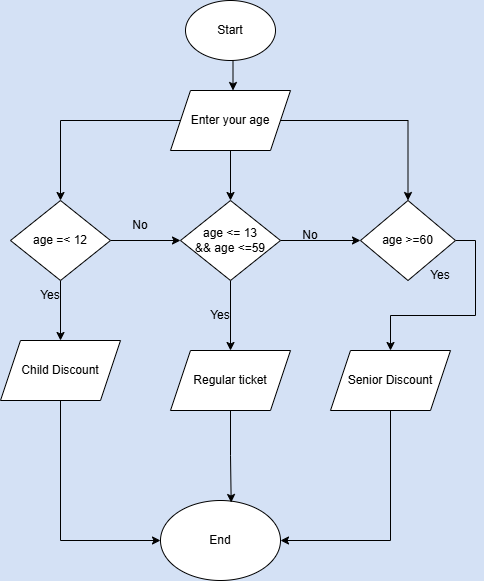

The diagram above was exported from draw.io. Its source (the exported page's mxGraphModel, read from the mxfile embedded in the PNG):
<mxGraphModel dx="786" dy="516" grid="1" gridSize="10" guides="1" tooltips="1" connect="1" arrows="1" fold="1" page="1" pageScale="1" pageWidth="850" pageHeight="1100" background="#D4E1F5" math="0" shadow="0">
  <root>
    <mxCell id="0" />
    <mxCell id="1" parent="0" />
    <mxCell id="meP2m9M1saYFQjXdI40x-3" edge="1" parent="1" source="meP2m9M1saYFQjXdI40x-1" style="edgeStyle=orthogonalEdgeStyle;rounded=0;orthogonalLoop=1;jettySize=auto;html=1;exitX=0.5;exitY=1;exitDx=0;exitDy=0;entryX=0.5;entryY=0;entryDx=0;entryDy=0;">
      <mxGeometry relative="1" as="geometry">
        <mxPoint x="382.5" y="170" as="targetPoint" />
      </mxGeometry>
    </mxCell>
    <mxCell id="meP2m9M1saYFQjXdI40x-1" parent="1" style="ellipse;whiteSpace=wrap;html=1;" value="Start" vertex="1">
      <mxGeometry height="60" width="90" x="335" y="80" as="geometry" />
    </mxCell>
    <mxCell id="meP2m9M1saYFQjXdI40x-13" edge="1" parent="1" source="meP2m9M1saYFQjXdI40x-5" style="edgeStyle=orthogonalEdgeStyle;rounded=0;orthogonalLoop=1;jettySize=auto;html=1;exitX=0;exitY=0.5;exitDx=0;exitDy=0;entryX=0.5;entryY=0;entryDx=0;entryDy=0;" target="meP2m9M1saYFQjXdI40x-7">
      <mxGeometry relative="1" as="geometry" />
    </mxCell>
    <mxCell id="meP2m9M1saYFQjXdI40x-14" edge="1" parent="1" source="meP2m9M1saYFQjXdI40x-5" style="edgeStyle=orthogonalEdgeStyle;rounded=0;orthogonalLoop=1;jettySize=auto;html=1;exitX=1;exitY=0.5;exitDx=0;exitDy=0;entryX=0.5;entryY=0;entryDx=0;entryDy=0;" target="meP2m9M1saYFQjXdI40x-8">
      <mxGeometry relative="1" as="geometry" />
    </mxCell>
    <mxCell id="meP2m9M1saYFQjXdI40x-20" edge="1" parent="1" source="meP2m9M1saYFQjXdI40x-5" style="edgeStyle=orthogonalEdgeStyle;rounded=0;orthogonalLoop=1;jettySize=auto;html=1;exitX=0.5;exitY=1;exitDx=0;exitDy=0;entryX=0.5;entryY=0;entryDx=0;entryDy=0;" target="meP2m9M1saYFQjXdI40x-19">
      <mxGeometry relative="1" as="geometry" />
    </mxCell>
    <mxCell id="meP2m9M1saYFQjXdI40x-5" parent="1" style="shape=parallelogram;perimeter=parallelogramPerimeter;whiteSpace=wrap;html=1;fixedSize=1;" value="Enter your age" vertex="1">
      <mxGeometry height="60" width="120" x="320" y="170" as="geometry" />
    </mxCell>
    <mxCell id="meP2m9M1saYFQjXdI40x-37" edge="1" parent="1" source="meP2m9M1saYFQjXdI40x-7" style="edgeStyle=orthogonalEdgeStyle;rounded=0;orthogonalLoop=1;jettySize=auto;html=1;exitX=1;exitY=0.5;exitDx=0;exitDy=0;entryX=0;entryY=0.5;entryDx=0;entryDy=0;" target="meP2m9M1saYFQjXdI40x-19">
      <mxGeometry relative="1" as="geometry" />
    </mxCell>
    <mxCell id="meP2m9M1saYFQjXdI40x-38" edge="1" parent="1" source="meP2m9M1saYFQjXdI40x-7" style="edgeStyle=orthogonalEdgeStyle;rounded=0;orthogonalLoop=1;jettySize=auto;html=1;exitX=0.5;exitY=1;exitDx=0;exitDy=0;" target="meP2m9M1saYFQjXdI40x-9">
      <mxGeometry relative="1" as="geometry" />
    </mxCell>
    <mxCell id="meP2m9M1saYFQjXdI40x-7" parent="1" style="rhombus;whiteSpace=wrap;html=1;" value="age =&amp;lt; 12" vertex="1">
      <mxGeometry height="80" width="100" x="160" y="280" as="geometry" />
    </mxCell>
    <mxCell id="meP2m9M1saYFQjXdI40x-22" edge="1" parent="1" source="meP2m9M1saYFQjXdI40x-8" style="edgeStyle=orthogonalEdgeStyle;rounded=0;orthogonalLoop=1;jettySize=auto;html=1;exitX=1;exitY=0.5;exitDx=0;exitDy=0;entryX=0.5;entryY=0;entryDx=0;entryDy=0;" target="meP2m9M1saYFQjXdI40x-18">
      <mxGeometry relative="1" as="geometry" />
    </mxCell>
    <mxCell id="meP2m9M1saYFQjXdI40x-8" parent="1" style="rhombus;whiteSpace=wrap;html=1;" value="age &amp;gt;=60" vertex="1">
      <mxGeometry height="80" width="95" x="510" y="280" as="geometry" />
    </mxCell>
    <mxCell id="meP2m9M1saYFQjXdI40x-27" edge="1" parent="1" source="meP2m9M1saYFQjXdI40x-9" style="edgeStyle=orthogonalEdgeStyle;rounded=0;orthogonalLoop=1;jettySize=auto;html=1;exitX=0.5;exitY=1;exitDx=0;exitDy=0;entryX=0;entryY=0.5;entryDx=0;entryDy=0;" target="meP2m9M1saYFQjXdI40x-11">
      <mxGeometry relative="1" as="geometry" />
    </mxCell>
    <mxCell id="meP2m9M1saYFQjXdI40x-9" parent="1" style="shape=parallelogram;perimeter=parallelogramPerimeter;whiteSpace=wrap;html=1;fixedSize=1;" value="Child Discount" vertex="1">
      <mxGeometry height="60" width="120" x="150" y="420" as="geometry" />
    </mxCell>
    <mxCell id="meP2m9M1saYFQjXdI40x-10" parent="1" style="shape=parallelogram;perimeter=parallelogramPerimeter;whiteSpace=wrap;html=1;fixedSize=1;" value="Regular ticket" vertex="1">
      <mxGeometry height="60" width="120" x="320" y="430" as="geometry" />
    </mxCell>
    <mxCell id="meP2m9M1saYFQjXdI40x-11" parent="1" style="ellipse;whiteSpace=wrap;html=1;" value="End" vertex="1">
      <mxGeometry height="80" width="120" x="310" y="580" as="geometry" />
    </mxCell>
    <mxCell id="meP2m9M1saYFQjXdI40x-29" edge="1" parent="1" source="meP2m9M1saYFQjXdI40x-18" style="edgeStyle=orthogonalEdgeStyle;rounded=0;orthogonalLoop=1;jettySize=auto;html=1;exitX=0.5;exitY=1;exitDx=0;exitDy=0;entryX=1;entryY=0.5;entryDx=0;entryDy=0;" target="meP2m9M1saYFQjXdI40x-11">
      <mxGeometry relative="1" as="geometry" />
    </mxCell>
    <mxCell id="meP2m9M1saYFQjXdI40x-18" parent="1" style="shape=parallelogram;perimeter=parallelogramPerimeter;whiteSpace=wrap;html=1;fixedSize=1;" value="Senior Discount" vertex="1">
      <mxGeometry height="60" width="120" x="480" y="430" as="geometry" />
    </mxCell>
    <mxCell id="meP2m9M1saYFQjXdI40x-21" edge="1" parent="1" source="meP2m9M1saYFQjXdI40x-19" style="edgeStyle=orthogonalEdgeStyle;rounded=0;orthogonalLoop=1;jettySize=auto;html=1;exitX=0.5;exitY=1;exitDx=0;exitDy=0;entryX=0.5;entryY=0;entryDx=0;entryDy=0;" target="meP2m9M1saYFQjXdI40x-10">
      <mxGeometry relative="1" as="geometry" />
    </mxCell>
    <mxCell id="meP2m9M1saYFQjXdI40x-40" edge="1" parent="1" source="meP2m9M1saYFQjXdI40x-19" style="edgeStyle=orthogonalEdgeStyle;rounded=0;orthogonalLoop=1;jettySize=auto;html=1;exitX=1;exitY=0.5;exitDx=0;exitDy=0;entryX=0;entryY=0.5;entryDx=0;entryDy=0;" target="meP2m9M1saYFQjXdI40x-8">
      <mxGeometry relative="1" as="geometry" />
    </mxCell>
    <mxCell id="meP2m9M1saYFQjXdI40x-19" parent="1" style="rhombus;whiteSpace=wrap;html=1;" value="age &amp;lt;= 13&lt;div&gt;&amp;amp;&amp;amp; age &amp;lt;=59&lt;/div&gt;" vertex="1">
      <mxGeometry height="80" width="100" x="330" y="280" as="geometry" />
    </mxCell>
    <mxCell id="meP2m9M1saYFQjXdI40x-28" edge="1" parent="1" source="meP2m9M1saYFQjXdI40x-10" style="edgeStyle=orthogonalEdgeStyle;rounded=0;orthogonalLoop=1;jettySize=auto;html=1;exitX=0.5;exitY=1;exitDx=0;exitDy=0;entryX=0.589;entryY=0.025;entryDx=0;entryDy=0;entryPerimeter=0;" target="meP2m9M1saYFQjXdI40x-11">
      <mxGeometry relative="1" as="geometry" />
    </mxCell>
    <mxCell id="meP2m9M1saYFQjXdI40x-30" parent="1" style="text;html=1;whiteSpace=wrap;strokeColor=none;fillColor=none;align=center;verticalAlign=middle;rounded=0;" value="Yes" vertex="1">
      <mxGeometry height="30" width="60" x="170" y="360" as="geometry" />
    </mxCell>
    <mxCell id="meP2m9M1saYFQjXdI40x-31" parent="1" style="text;html=1;whiteSpace=wrap;strokeColor=none;fillColor=none;align=center;verticalAlign=middle;rounded=0;" value="Yes" vertex="1">
      <mxGeometry height="30" width="60" x="340" y="380" as="geometry" />
    </mxCell>
    <mxCell id="meP2m9M1saYFQjXdI40x-32" parent="1" style="text;html=1;whiteSpace=wrap;strokeColor=none;fillColor=none;align=center;verticalAlign=middle;rounded=0;" value="Yes" vertex="1">
      <mxGeometry height="30" width="60" x="560" y="340" as="geometry" />
    </mxCell>
    <mxCell id="meP2m9M1saYFQjXdI40x-39" parent="1" style="text;html=1;whiteSpace=wrap;strokeColor=none;fillColor=none;align=center;verticalAlign=middle;rounded=0;" value="No" vertex="1">
      <mxGeometry height="30" width="60" x="260" y="290" as="geometry" />
    </mxCell>
    <mxCell id="meP2m9M1saYFQjXdI40x-41" parent="1" style="text;html=1;whiteSpace=wrap;strokeColor=none;fillColor=none;align=center;verticalAlign=middle;rounded=0;" value="No" vertex="1">
      <mxGeometry height="30" width="60" x="430" y="300" as="geometry" />
    </mxCell>
  </root>
</mxGraphModel>